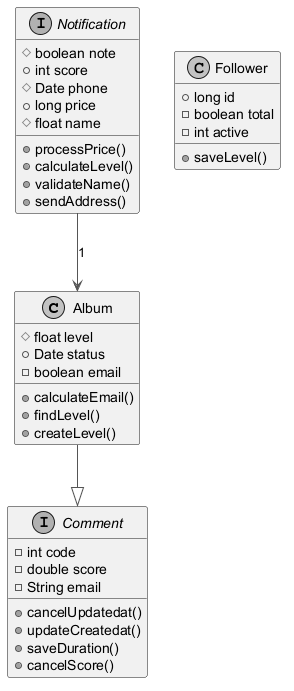

The diagram above was rendered by PlantUML. Its source (embedded in the PNG):
@startuml
skinparam monochrome true
skinparam ArrowColor #555555
class Album {
  #float level
  +Date status
  -boolean email
  +calculateEmail()
  +findLevel()
  +createLevel()
}
interface Comment {
  -int code
  -double score
  -String email
  +cancelUpdatedat()
  +updateCreatedat()
  +saveDuration()
  +cancelScore()
}
class Follower {
  +long id
  -boolean total
  -int active
  +saveLevel()
}
interface Notification {
  #boolean note
  +int score
  #Date phone
  +long price
  #float name
  +processPrice()
  +calculateLevel()
  +validateName()
  +sendAddress()
}
Notification --> Album : "1"
Album --|> Comment
@enduml